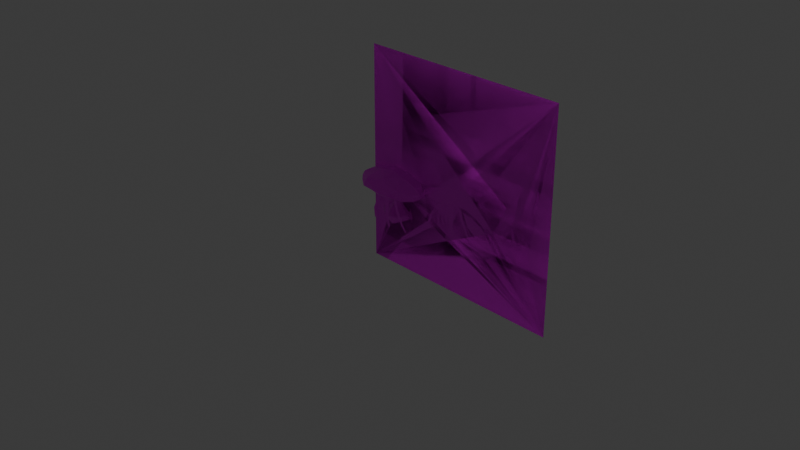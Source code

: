 # Source: KinokoChara.blend  (saved by Blender 4.0.36; exported with 4.5.12 LTS)
import bpy
from mathutils import Matrix  # noqa: F401  (used for matrix-valued properties, if any)

bpy.ops.wm.read_factory_settings(use_empty=True)
scene = bpy.context.scene
scene.name = 'Scene'

# ---- collections
col_collection = bpy.data.collections.new('Collection'); scene.collection.children.link(col_collection)
col_collection_2 = bpy.data.collections.new('Collection 2'); scene.collection.children.link(col_collection_2)
col_collection_3 = bpy.data.collections.new('Collection 3'); scene.collection.children.link(col_collection_3)

# ---- images (referenced by path relative to the original .blend; pixels are not part of the script)
import os
ASSET_DIR = os.environ.get("B2B_ASSET_DIR", "")  # directory of the original .blend (textures are referenced by path, not embedded)
HERE = os.path.dirname(os.path.abspath(__file__))  # packed textures are extracted next to this script under _unpacked/

def load_image(name, relpath, width, height, colorspace="sRGB"):
    """Load a texture the original file referenced (path relative to the .blend, or extracted next to this script)."""
    p = next((c for c in (os.path.join(HERE, relpath), os.path.join(ASSET_DIR, relpath)) if relpath and os.path.exists(c)), "")
    if p:
        img = bpy.data.images.load(p, check_existing=True)
        img.name = name
    else:  # same state as the original file: an image datablock whose file is absent (Cycles renders it pink)
        img = bpy.data.images.new(name, width, height)
        img.source = "FILE"
        img.filepath = "//" + (relpath or name)
    img.colorspace_settings.name = colorspace
    return img
img_kinoko_png = load_image('kinoko.png', 'Material/kinoko.png', 1024, 1024, 'sRGB')
img_kinoko_png_001 = load_image('kinoko.png.001', 'kinoko.png', 1024, 1024, 'sRGB')

# ---- materials (node trees are filled in below, after node groups)
mat_charamat = bpy.data.materials.new('CharaMat')
mat_charamat.use_transparent_shadow = False
mat_charamat_001 = bpy.data.materials.new('CharaMat.001')
mat_charamat_001.use_transparent_shadow = False

# ---- material node trees
mat_charamat.use_nodes = True; mat_charamat.node_tree.nodes.clear()
_N = mat_charamat.node_tree.nodes; _L = mat_charamat.node_tree.links
n0 = _N.new('ShaderNodeBsdfPrincipled'); n0.name = 'Principled BSDF'; n0.location = (10, 300)
n0.inputs[3].default_value = 1.45
n1 = _N.new('ShaderNodeOutputMaterial'); n1.name = 'Material Output'; n1.location = (300, 300)
n2 = _N.new('ShaderNodeTexImage'); n2.name = 'Image Texture'; n2.location = (-280, 280)
n2.image = img_kinoko_png
_L.new(n0.outputs[0], n1.inputs[0])
_L.new(n2.outputs[0], n0.inputs[0])
n1.is_active_output = True
mat_charamat_001.use_nodes = True; mat_charamat_001.node_tree.nodes.clear()
_N = mat_charamat_001.node_tree.nodes; _L = mat_charamat_001.node_tree.links
n0 = _N.new('ShaderNodeBsdfPrincipled'); n0.name = 'Principled BSDF'; n0.location = (10, 300)
n0.inputs[3].default_value = 1.45
n1 = _N.new('ShaderNodeOutputMaterial'); n1.name = 'Material Output'; n1.location = (300, 300)
n2 = _N.new('ShaderNodeTexImage'); n2.name = 'Image Texture'; n2.location = (-280, 280)
n2.image = img_kinoko_png_001
_L.new(n0.outputs[0], n1.inputs[0])
_L.new(n2.outputs[0], n0.inputs[0])
n1.is_active_output = True

# ---- world
world_world = bpy.data.worlds.new('World'); scene.world = world_world
world_world.use_nodes = True; world_world.node_tree.nodes.clear()
_N = world_world.node_tree.nodes; _L = world_world.node_tree.links
n0 = _N.new('ShaderNodeOutputWorld'); n0.name = 'World Output'; n0.location = (300, 300)
n1 = _N.new('ShaderNodeBackground'); n1.name = 'Background'; n1.location = (10, 300)
n1.inputs[0].default_value = (0.05088, 0.05088, 0.05088, 1.0)
_L.new(n1.outputs[0], n0.inputs[0])
n0.is_active_output = True
world_world.color = (0.05088, 0.05088, 0.05088)
world_world.use_sun_shadow = False
world_world.sun_shadow_jitter_overblur = 0.0

# ---- cameras
cam_camera = bpy.data.cameras.new('Camera')
cam_camera.clip_end = 100.0
cam_camera.ortho_scale = 7.314

# ---- lights
light_light = bpy.data.lights.new('Light', 'POINT')
light_light.transmission_factor = 0.0
light_light.use_soft_falloff = False
light_light.energy = 1000.0
light_light.shadow_soft_size = 0.1
light_light.shadow_maximum_resolution = 0.006
light_light.use_absolute_resolution = True

# ---- meshes
me_plane = bpy.data.meshes.new('Plane')
me_plane.from_pydata([(-1.0, -1.0, 0.0), (1.0, -1.0, 0.0), (-1.0, 1.0, 0.0), (1.0, 1.0, 0.0), (0.6457, 0.1217, 0.0), (0.5496, -0.002747, 0.0), (0.4928, -0.1916, 0.0), (0.4612, -0.244, 0.0), (0.4186, -0.2724, 0.0), (0.4743, -0.3171, 0.0), (0.5103, -0.2964, 0.0), (0.5802, -0.1621, 0.0), (0.6304, -0.125, 0.0), (0.6358, 0.002711, 0.0), (0.6653, 0.1162, 0.0), (0.5373, -0.2856, 0.0), (0.5301, -0.3738, 0.0), (0.5391, -0.4757, 0.0), (0.4718, -0.4666, 0.0), (0.4746, -0.3774, 0.0), (0.4873, -0.3219, 0.0), (0.5764, -0.19, 0.0), (0.571, -0.2073, 0.0), (0.6065, -0.2064, 0.0), (0.6101, -0.1573, 0.0), (0.6222, -0.1835, 0.0), (0.6285, -0.197, 0.0), (0.621, -0.1482, 0.0), (0.6529, -0.1464, 0.0), (0.6547, -0.1973, 0.0), (0.6954, -0.3417, 0.0), (0.7151, -0.3842, 0.0), (0.6974, -0.2792, 0.0), (0.7202, -0.3056, 0.0), (0.6911, -0.4757, 0.0), (0.7093, -0.4748, 0.0), (0.74, -0.4381, 0.0), (0.7525, -0.465, 0.0), (0.7429, -0.3374, 0.0), (0.7911, -0.4684, 0.0), (0.7911, -0.3447, 0.0), (0.7393, -0.4639, 0.0)], [], [(0, 1, 17, 18, 8), (7, 6, 5, 4, 14, 3, 2, 0, 8), (8, 18, 19, 20, 15, 16, 17, 1, 37, 41, 36, 31, 35, 34, 30, 26, 25, 24, 23, 22, 10, 9), (10, 22, 21, 24, 25, 27, 28, 29, 26, 30, 32, 33, 31, 36, 38, 40, 39, 37, 1, 3, 14, 13, 12, 11)])
_uv = me_plane.uv_layers.new(name='UVMap')
_uv.uv.foreach_set('vector', [0.0, 0.0, 1.0, 0.0, 0.7696, 0.2622, 0.7359, 0.2667, 0.7093, 0.3638, 0.7306, 0.378, 0.7464, 0.4042, 0.7748, 0.4986, 0.8228, 0.5608, 0.8327, 0.5581, 1.0, 1.0, 0.0, 1.0, 0.0, 0.0, 0.7093, 0.3638, 0.7093, 0.3638, 0.7359, 0.2667, 0.7373, 0.3113, 0.7436, 0.339, 0.7687, 0.3572, 0.765, 0.3131, 0.7696, 0.2622, 1.0, 0.0, 0.8762, 0.2675, 0.8696, 0.2681, 0.87, 0.281, 0.8575, 0.3079, 0.8546, 0.2626, 0.8455, 0.2622, 0.8477, 0.3292, 0.8142, 0.4015, 0.8111, 0.4082, 0.8051, 0.4214, 0.8032, 0.3968, 0.7855, 0.3963, 0.7552, 0.3518, 0.7371, 0.3414, 0.7552, 0.3518, 0.7855, 0.3963, 0.7882, 0.405, 0.8051, 0.4214, 0.8111, 0.4082, 0.8105, 0.4259, 0.8264, 0.4268, 0.8273, 0.4013, 0.8142, 0.4015, 0.8477, 0.3292, 0.8487, 0.3604, 0.8601, 0.3472, 0.8575, 0.3079, 0.87, 0.281, 0.8715, 0.3313, 0.8956, 0.3277, 0.8956, 0.2658, 0.8762, 0.2675, 1.0, 0.0, 1.0, 1.0, 0.8327, 0.5581, 0.8179, 0.5014, 0.8152, 0.4375, 0.7901, 0.4189])
me_plane.materials.append(mat_charamat)
me_plane.update()
me_plane_001 = bpy.data.meshes.new('Plane.001')
me_plane_001.from_pydata([(1.0, -1.0, 0.0), (1.0, 1.0, 0.0), (-0.368, -0.2026, 0.0), (-0.4774, -0.01135, 0.0), (-0.655, 0.01766, 0.0), (-0.3606, -0.4224, 0.0), (-0.6424, 1.0, 0.0), (-0.6496, 0.4345, 0.0), (-0.3392, -0.3725, 0.0)], [], [(6, 7, 3, 2, 0, 1), (0, 2, 8, 5), (4, 3, 7)])
_uv = me_plane_001.uv_layers.new(name='UVMap')
_uv.uv.foreach_set('vector', [0.1788, 1.0, 0.1752, 0.7172, 0.2613, 0.4943, 0.316, 0.3987, 1.0, 0.0, 1.0, 1.0, 1.0, 0.0, 0.316, 0.3987, 0.3304, 0.3137, 0.3197, 0.2888, 0.1725, 0.5088, 0.2613, 0.4943, 0.1752, 0.7172])
me_plane_001.materials.append(mat_charamat_001)
me_plane_001.update()
me_plane_004 = bpy.data.meshes.new('Plane.004')
me_plane_004.from_pydata([(-0.0124, -0.04526, 3.816e-10), (-0.0484, -0.0414, 3.816e-10), (-0.06176, -0.02595, 3.816e-10), (-0.07399, 0.002685, 1.721e-11), (-0.05661, 0.03615, 1.721e-11), (-0.01289, 0.04612, -5.901e-10), (-0.009671, -0.00375, 1.721e-11), (-0.0003008, -0.04268, 3.816e-10), (-0.0003008, -0.005681, 1.721e-11), (-0.0003008, 0.04548, -5.901e-10)], [], [(3, 2, 6), (6, 0, 7, 8), (2, 1, 0, 6), (9, 5, 6, 8), (5, 4, 3, 6)])
_uv = me_plane_004.uv_layers.new(name='UVMap')
_uv.uv.foreach_set('vector', [0.1052, 0.3848, 0.1113, 0.3681, 0.1499, 0.3816, 0.1499, 0.3816, 0.1595, 0.3584, 0.1663, 0.3597, 0.1544, 0.3806, 0.1113, 0.3681, 0.129, 0.3603, 0.1595, 0.3584, 0.1499, 0.3816, 0.1534, 0.4102, 0.1483, 0.4105, 0.1499, 0.3816, 0.1544, 0.3806, 0.1483, 0.4105, 0.1139, 0.4015, 0.1052, 0.3848, 0.1499, 0.3816])
me_plane_004.materials.append(mat_charamat_001)
me_plane_004.update()
me_plane_005 = bpy.data.meshes.new('Plane.005')
me_plane_005.from_pydata([(-1.0, -1.0, 0.0), (1.0, -1.0, 0.0), (-1.0, 1.0, 0.0), (1.0, 1.0, 0.0), (-0.6825, -0.1837, 0.0), (-0.6365, -0.1837, 0.0), (-0.5994, -0.2043, 0.0), (-0.5927, -0.2552, 0.0), (-0.6079, -0.2709, 0.0), (-0.6463, -0.2763, 0.0), (-0.6767, -0.2798, 0.0), (-0.3237, -0.2032, 0.0), (-0.2287, -0.213, 0.0), (-0.04424, -0.1726, 0.0), (0.102, -0.1737, 0.0), (0.2254, -0.2141, 0.0), (0.3149, -0.272, 0.0), (0.3586, -0.2556, 0.0), (0.364, -0.2097, 0.0), (0.2374, -0.05911, 0.0), (0.05837, -0.01217, 0.0), (-0.1305, -0.03837, 0.0), (-0.3062, -0.1082, 0.0), (-0.3532, -0.1672, 0.0), (-0.316, -0.3846, 0.0), (-0.2909, -0.3964, 0.0), (-0.197, -0.2061, 0.0), (-0.2944, -0.328, 0.0), (-0.2682, -0.3454, 0.0), (-0.1754, -0.2188, 0.0), (-0.3315, -0.4251, 0.0), (-0.3446, -0.5048, 0.0), (-0.3293, -0.5048, 0.0), (-0.3086, -0.436, 0.0), (-0.2128, -0.4329, 0.0), (-0.1611, -0.1982, 0.0), (-0.2223, -0.3444, 0.0), (-0.1874, -0.4251, 0.0), (-0.1961, -0.3389, 0.0), (-0.147, -0.2112, 0.0), (-0.1604, -0.2459, 0.0), (-0.1743, -0.3487, 0.0), (-0.159, -0.4088, 0.0), (-0.1285, -0.3946, 0.0), (-0.1536, -0.34, 0.0), (-0.1459, -0.2559, 0.0), (-0.1045, -0.3823, 0.0), (-0.1317, -0.2723, 0.0), (-0.1274, -0.3454, 0.0), (-0.09462, -0.3618, 0.0), (-0.1023, -0.3083, 0.0), (-0.1001, -0.281, 0.0), (-0.07397, -0.3668, 0.0), (-0.0381, -0.3485, 0.0), (-0.07627, -0.3533, 0.0), (-0.03932, -0.3363, 0.0), (-0.07788, -0.18, 0.0), (-0.08043, -0.3291, 0.0), (-0.04114, -0.3182, 0.0), (-0.03131, -0.197, 0.0), (-0.06078, -0.4437, 0.0), (-0.03895, -0.4721, 0.0), (-0.0204, -0.4644, 0.0), (-0.03459, -0.3837, 0.0), (0.05774, -0.2996, 0.0), (0.08547, -0.2855, 0.0), (0.054, -0.2932, 0.0), (0.08265, -0.28, 0.0), (0.02982, -0.1883, 0.0), (0.05929, -0.1948, 0.0), (0.1204, -0.4066, 0.0), (0.175, -0.4568, 0.0), (0.1848, -0.447, 0.0), (0.1412, -0.3935, 0.0), (0.1077, -0.2741, 0.0), (0.1892, -0.2326, 0.0), (0.1055, -0.2694, 0.0), (0.1872, -0.2317, 0.0), (0.07676, -0.2068, 0.0), (0.1324, -0.328, 0.0), (0.2077, -0.3749, 0.0), (0.2711, -0.4939, 0.0), (0.2835, -0.5289, 0.0), (0.3175, -0.5296, 0.0), (0.3403, -0.5475, 0.0), (0.3989, -0.5068, 0.0), (0.4317, -0.4601, 0.0), (0.3305, -0.3148, 0.0), (0.2836, -0.2714, 0.0)], [], [(0, 1, 34, 25, 33, 32, 31, 30, 24, 7, 8, 9, 10, 4), (5, 6, 7, 23, 22, 21, 20, 19, 18, 1, 3, 2, 0, 4), (1, 18, 17, 16, 15, 75, 88, 87, 86, 85, 84, 83, 82, 81, 80, 79, 74, 65, 73, 72, 71, 70, 64, 53, 63, 62, 61, 60, 52, 46, 43, 42, 41, 38, 37, 34), (24, 27, 26, 12, 11, 23, 7), (36, 35, 26, 29, 28, 25, 34), (38, 41, 40), (40, 45, 47, 51, 50, 49, 54, 57, 56, 35, 39), (15, 77, 75), (48, 47, 45, 44, 43, 46), (56, 59, 58, 55, 66, 68, 69, 67, 76, 78, 77, 15, 14, 13), (52, 54, 49, 46), (64, 66, 55, 53), (74, 76, 67, 65)])
_uv = me_plane_005.uv_layers.new(name='UVMap')
_uv.uv.foreach_set('vector', [0.0, 0.0, 1.0, 0.0, 0.3936, 0.2836, 0.3546, 0.3018, 0.3457, 0.282, 0.3353, 0.2476, 0.3277, 0.2476, 0.3343, 0.2874, 0.342, 0.3077, 0.2037, 0.3724, 0.1961, 0.3646, 0.1769, 0.3619, 0.1617, 0.3601, 0.1588, 0.4081, 0.1818, 0.4081, 0.2003, 0.3978, 0.2037, 0.3724, 0.3234, 0.4164, 0.3469, 0.4459, 0.4348, 0.4808, 0.5292, 0.4939, 0.6187, 0.4704, 0.682, 0.3951, 1.0, 0.0, 1.0, 1.0, 0.0, 1.0, 0.0, 0.0, 0.1588, 0.4081, 1.0, 0.0, 0.682, 0.3951, 0.6793, 0.3722, 0.6574, 0.364, 0.6127, 0.3929, 0.5946, 0.3837, 0.6418, 0.3643, 0.6652, 0.3426, 0.7159, 0.2699, 0.6994, 0.2466, 0.6702, 0.2263, 0.6588, 0.2352, 0.6417, 0.2356, 0.6355, 0.253, 0.6039, 0.3125, 0.5662, 0.336, 0.5538, 0.3629, 0.5427, 0.3573, 0.5706, 0.3033, 0.5924, 0.2765, 0.5875, 0.2716, 0.5602, 0.2967, 0.5289, 0.3502, 0.4809, 0.3258, 0.4827, 0.3082, 0.4898, 0.2678, 0.4805, 0.264, 0.4696, 0.2782, 0.463, 0.3166, 0.4478, 0.3088, 0.4358, 0.3027, 0.4205, 0.2956, 0.4128, 0.3256, 0.4019, 0.3306, 0.4063, 0.2874, 0.3936, 0.2836, 0.342, 0.3077, 0.3528, 0.336, 0.4015, 0.397, 0.3856, 0.3935, 0.3382, 0.3984, 0.3234, 0.4164, 0.2037, 0.3724, 0.3888, 0.3278, 0.4194, 0.4009, 0.4015, 0.397, 0.4123, 0.3906, 0.3659, 0.3273, 0.3546, 0.3018, 0.3936, 0.2836, 0.4019, 0.3306, 0.4128, 0.3256, 0.4198, 0.3771, 0.4198, 0.3771, 0.427, 0.372, 0.4341, 0.3638, 0.45, 0.3595, 0.4489, 0.3458, 0.4527, 0.3191, 0.4619, 0.3233, 0.4598, 0.3355, 0.4611, 0.41, 0.4194, 0.4009, 0.4265, 0.3944, 0.6127, 0.3929, 0.5936, 0.3841, 0.5946, 0.3837, 0.4363, 0.3273, 0.4341, 0.3638, 0.427, 0.372, 0.4232, 0.33, 0.4358, 0.3027, 0.4478, 0.3088, 0.4611, 0.41, 0.4843, 0.4015, 0.4794, 0.3409, 0.4803, 0.3319, 0.527, 0.3534, 0.5149, 0.4059, 0.5296, 0.4026, 0.5413, 0.36, 0.5528, 0.3653, 0.5384, 0.3966, 0.5936, 0.3841, 0.6127, 0.3929, 0.551, 0.4131, 0.4779, 0.4137, 0.463, 0.3166, 0.4619, 0.3233, 0.4527, 0.3191, 0.4478, 0.3088, 0.5289, 0.3502, 0.527, 0.3534, 0.4803, 0.3319, 0.4809, 0.3258, 0.5538, 0.3629, 0.5528, 0.3653, 0.5413, 0.36, 0.5427, 0.3573])
me_plane_005.materials.append(mat_charamat)
me_plane_005.update()
me_plane_012 = bpy.data.meshes.new('Plane.012')
me_plane_012.from_pydata([(-0.06803, -0.03564, 0.4288), (-0.1494, -0.0973, 0.2825), (-0.1166, -0.09636, 0.2676), (-0.04134, -0.03434, 0.4184), (-0.1695, -0.1366, 0.172), (-0.1667, -0.1646, 0.08401), (-0.1498, -0.1609, 0.08633), (-0.1417, -0.1344, 0.1637), (-0.02324, -0.3085, 0.1189), (0.03589, -0.3085, 0.3873), (-0.0341, -0.3085, 0.2201), (0.005851, -0.3085, 0.1277), (-0.004138, -0.3085, 0.2264), (0.05205, -0.3085, 0.3725), (0.0368, -0.3085, 0.3328), (0.09867, -0.3078, 0.1753), (0.06953, -0.3085, 0.3025), (0.06684, -0.3069, 0.2295), (0.1099, -0.3078, 0.1987), (0.1035, -0.3075, 0.2454), (0.1057, -0.3085, 0.2926), (0.1311, -0.3085, 0.4081), (0.1282, -0.3085, 0.2376), (0.1732, -0.3085, 0.2501), (0.1844, -0.3085, 0.3887), (0.1432, -0.3085, 0.1504), (0.1757, -0.3085, 0.07405), (0.1969, -0.3085, 0.08279), (0.1807, -0.3085, 0.1752), (0.282, -0.3085, 0.2786), (0.3148, -0.3085, 0.2938), (0.2543, -0.3085, 0.3987), (0.288, -0.3085, 0.3912), (0.358, -0.3085, 0.149), (0.4204, -0.3085, 0.09153), (0.4316, -0.3085, 0.1028), (0.3817, -0.3085, 0.1639)], [], [(8, 11, 12, 10), (15, 18, 19, 17), (29, 33, 34, 35, 36, 30), (30, 32, 31, 29), (1, 4, 7, 2), (22, 25, 28, 23), (22, 23, 24, 21), (28, 25, 26, 27), (17, 19, 20, 16), (10, 12, 14, 13, 9), (2, 3, 0, 1), (7, 4, 5, 6)])
_uv = me_plane_012.uv_layers.new(name='UVMap')
_uv.uv.foreach_set('vector', [0.3936, 0.2836, 0.4063, 0.2874, 0.4019, 0.3306, 0.3888, 0.3278, 0.4478, 0.3088, 0.4527, 0.3191, 0.4489, 0.3458, 0.4363, 0.3273, 0.527, 0.3534, 0.5602, 0.2967, 0.5875, 0.2716, 0.5924, 0.2765, 0.5706, 0.3033, 0.5413, 0.36, 0.5413, 0.36, 0.5296, 0.4026, 0.5149, 0.4059, 0.527, 0.3534, 0.3528, 0.336, 0.3343, 0.2874, 0.3457, 0.282, 0.3659, 0.3273, 0.4598, 0.3355, 0.4663, 0.2973, 0.4827, 0.3082, 0.4794, 0.3409, 0.4598, 0.3355, 0.4794, 0.3409, 0.4843, 0.4015, 0.4611, 0.41, 0.4827, 0.3082, 0.4663, 0.2973, 0.4805, 0.264, 0.4898, 0.2678, 0.4363, 0.3273, 0.4489, 0.3458, 0.45, 0.3595, 0.4341, 0.3638, 0.3888, 0.3278, 0.4019, 0.3306, 0.4198, 0.3771, 0.4265, 0.3944, 0.4194, 0.4009, 0.3659, 0.3273, 0.4123, 0.3906, 0.4015, 0.397, 0.3528, 0.336, 0.3457, 0.282, 0.3343, 0.2874, 0.3277, 0.2476, 0.3353, 0.2476])
me_plane_012.materials.append(mat_charamat)
me_plane_012.update()
me_plane_013 = bpy.data.meshes.new('Plane.013')
me_plane_013.from_pydata([(-0.3079, -0.2068, -0.09748), (-0.2155, -0.2136, -0.2296), (6.668e-17, -0.1781, -0.2763), (-1.389e-09, -0.04329, -0.09395), (-0.1305, -0.05812, -0.06168), (-0.2442, -0.1033, -0.06194), (-0.3496, -0.1993, -0.003843), (-0.3213, -0.2144, 0.08323), (-0.2155, -0.2136, 0.1622), (-2.12e-09, -0.1967, 0.2069), (-2.209e-09, -0.04329, 0.01374), (-0.1287, -0.06068, 0.03666), (-0.216, -0.09083, 0.02929), (-0.355, -0.198, 0.03268), (-0.265, -0.1371, -0.1057), (-0.1796, -0.1356, -0.2296), (6.355e-17, -0.1088, -0.2763), (-0.315, -0.1656, 0.08323), (-0.1796, -0.1356, 0.1622), (-1.876e-09, -0.0928, 0.1451), (-0.3478, -0.155, 0.03065), (-0.3401, -0.1534, -0.01433), (-0.2959, -0.1202, 0.02673), (-0.2964, -0.1207, -0.04868), (-1.989e-09, -0.2317, 0.1792), (-0.2287, -0.2422, 0.1082), (-0.3001, -0.2348, 0.05131), (-0.3021, -0.2346, -0.07736), (-1.704e-10, -0.2059, -0.2373), (-0.2287, -0.2422, -0.1839), (-0.002685, -0.1369, -0.1998), (-0.0009556, -0.1576, 0.1346), (-0.2778, -0.189, 0.02374), (-0.2278, -0.19, 0.06029), (-0.2817, -0.1889, -0.06), (-0.2278, -0.19, -0.1402)], [], [(0, 6, 21, 14), (14, 15, 1, 0), (15, 16, 2, 1), (7, 17, 20, 13), (17, 7, 8, 18), (18, 8, 9, 19), (1, 2, 28, 29), (5, 23, 22, 12), (3, 4, 11, 10), (16, 3, 10, 19), (6, 0, 7, 13), (4, 5, 12, 11), (0, 27, 26, 7), (11, 18, 19, 10), (12, 17, 18, 11), (4, 3, 16, 15), (5, 4, 15, 14), (20, 17, 12, 22), (14, 21, 23, 5), (20, 21, 6, 13), (22, 23, 21, 20), (32, 34, 35, 33), (7, 26, 25, 8), (25, 24, 9, 8), (29, 27, 0, 1), (24, 25, 33, 31), (35, 30, 31, 33), (27, 29, 35, 34), (26, 27, 34, 32), (25, 26, 32, 33), (29, 28, 30, 35)])
_uv = me_plane_013.uv_layers.new(name='UVMap')
_uv.uv.foreach_set('vector', [0.346, 0.4091, 0.3262, 0.4198, 0.3336, 0.4292, 0.3675, 0.4382, 0.3675, 0.4382, 0.4102, 0.4372, 0.3922, 0.4052, 0.346, 0.4091, 0.4102, 0.4372, 0.5035, 0.4538, 0.4848, 0.4244, 0.3922, 0.4052, 0.3393, 0.4048, 0.3425, 0.4221, 0.3333, 0.4288, 0.3261, 0.4197, 0.3425, 0.4221, 0.3393, 0.4048, 0.3922, 0.4052, 0.4102, 0.4372, 0.4102, 0.4372, 0.3922, 0.4052, 0.4848, 0.4244, 0.5035, 0.4538, 0.3922, 0.4052, 0.4848, 0.4244, 0.4779, 0.4137, 0.3856, 0.3935, 0.3779, 0.4582, 0.3545, 0.4447, 0.3432, 0.4379, 0.3942, 0.4647, 0.5292, 0.4939, 0.4348, 0.4808, 0.4348, 0.4808, 0.5292, 0.4939, 0.5035, 0.4538, 0.5292, 0.4939, 0.5292, 0.4939, 0.5035, 0.4538, 0.3262, 0.4198, 0.346, 0.4091, 0.3393, 0.4048, 0.3261, 0.4197, 0.4348, 0.4808, 0.3779, 0.4582, 0.3942, 0.4647, 0.4348, 0.4808, 0.346, 0.4091, 0.3489, 0.3973, 0.3499, 0.3972, 0.3393, 0.4048, 0.4348, 0.4808, 0.4102, 0.4372, 0.5035, 0.4538, 0.5292, 0.4939, 0.3942, 0.4647, 0.3425, 0.4221, 0.4102, 0.4372, 0.4348, 0.4808, 0.4348, 0.4808, 0.5292, 0.4939, 0.5035, 0.4538, 0.4102, 0.4372, 0.3779, 0.4582, 0.4348, 0.4808, 0.4102, 0.4372, 0.3675, 0.4382, 0.3333, 0.4288, 0.3425, 0.4221, 0.3942, 0.4647, 0.3432, 0.4379, 0.3675, 0.4382, 0.3336, 0.4292, 0.3545, 0.4447, 0.3779, 0.4582, 0.3333, 0.4288, 0.3336, 0.4292, 0.3262, 0.4198, 0.3261, 0.4197, 0.3432, 0.4379, 0.3545, 0.4447, 0.3336, 0.4292, 0.3333, 0.4288, 0.3607, 0.3961, 0.3588, 0.3963, 0.3856, 0.3935, 0.3856, 0.3935, 0.3393, 0.4048, 0.3499, 0.3972, 0.3856, 0.3935, 0.3922, 0.4052, 0.3856, 0.3935, 0.4779, 0.4137, 0.4848, 0.4244, 0.3922, 0.4052, 0.3856, 0.3935, 0.3489, 0.3973, 0.346, 0.4091, 0.3922, 0.4052, 0.4779, 0.4137, 0.3856, 0.3935, 0.3856, 0.3935, 0.4779, 0.4137, 0.3856, 0.3935, 0.4779, 0.4137, 0.4779, 0.4137, 0.3856, 0.3935, 0.3489, 0.3973, 0.3856, 0.3935, 0.3856, 0.3935, 0.3588, 0.3963, 0.3499, 0.3972, 0.3489, 0.3973, 0.3588, 0.3963, 0.3607, 0.3961, 0.3856, 0.3935, 0.3499, 0.3972, 0.3607, 0.3961, 0.3856, 0.3935, 0.3856, 0.3935, 0.4779, 0.4137, 0.4779, 0.4137, 0.3856, 0.3935])
me_plane_013.materials.append(mat_charamat)
me_plane_013.update()
me_plane_014 = bpy.data.meshes.new('Plane.014')
me_plane_014.from_pydata([(0.6457, 0.1217, 0.0), (0.5496, -0.002747, 0.0), (0.4928, -0.1916, 0.0), (0.4612, -0.244, 0.0), (0.4186, -0.2724, 0.0), (0.4743, -0.3171, 0.0), (0.5103, -0.2964, 0.0), (0.5802, -0.1621, 0.0), (0.6304, -0.125, 0.0), (0.6358, 0.002711, 0.0), (0.6653, 0.1162, 0.0), (0.5373, -0.2856, 0.0), (0.5301, -0.3738, 0.0), (0.5391, -0.4757, 0.0), (0.4718, -0.4666, 0.0), (0.4746, -0.3774, 0.0), (0.4873, -0.3219, 0.0), (0.5764, -0.19, 0.0), (0.571, -0.2073, 0.0), (0.6065, -0.2064, 0.0), (0.6101, -0.1573, 0.0), (0.6222, -0.1835, 0.0), (0.6285, -0.197, 0.0), (0.621, -0.1482, 0.0), (0.6529, -0.1464, 0.0), (0.6547, -0.1973, 0.0), (0.6954, -0.3417, 0.0), (0.7151, -0.3842, 0.0), (0.6974, -0.2792, 0.0), (0.7202, -0.3056, 0.0), (0.6911, -0.4757, 0.0), (0.7093, -0.4748, 0.0), (0.74, -0.4381, 0.0), (0.7525, -0.465, 0.0), (0.7429, -0.3374, 0.0), (0.7911, -0.4684, 0.0), (0.7911, -0.3447, 0.0), (0.7393, -0.4639, 0.0)], [], [(4, 5, 6, 7, 8, 9, 10, 0, 1, 2, 3), (12, 11, 16, 15, 14, 13), (17, 18, 19, 20), (22, 25, 24, 23, 21), (27, 29, 28, 26), (26, 30, 31, 27), (33, 35, 36, 34, 32), (32, 37, 33)])
_uv = me_plane_014.uv_layers.new(name='UVMap')
_uv.uv.foreach_set('vector', [0.7093, 0.3638, 0.7371, 0.3414, 0.7552, 0.3518, 0.7901, 0.4189, 0.8152, 0.4375, 0.8179, 0.5014, 0.8327, 0.5581, 0.8228, 0.5608, 0.7748, 0.4986, 0.7464, 0.4042, 0.7306, 0.378, 0.765, 0.3131, 0.7687, 0.3572, 0.7436, 0.339, 0.7373, 0.3113, 0.7359, 0.2667, 0.7696, 0.2622, 0.7882, 0.405, 0.7855, 0.3963, 0.8032, 0.3968, 0.8051, 0.4214, 0.8142, 0.4015, 0.8273, 0.4013, 0.8264, 0.4268, 0.8105, 0.4259, 0.8111, 0.4082, 0.8575, 0.3079, 0.8601, 0.3472, 0.8487, 0.3604, 0.8477, 0.3292, 0.8477, 0.3292, 0.8455, 0.2622, 0.8546, 0.2626, 0.8575, 0.3079, 0.8762, 0.2675, 0.8956, 0.2658, 0.8956, 0.3277, 0.8715, 0.3313, 0.87, 0.281, 0.87, 0.281, 0.8696, 0.2681, 0.8762, 0.2675])
me_plane_014.materials.append(mat_charamat)
me_plane_014.update()
me_plane_015 = bpy.data.meshes.new('Plane.015')
me_plane_015.from_pydata([(-0.6596, -0.2459, 0.2697), (-0.6735, -0.3487, 0.2697), (-0.6439, -0.4033, 0.2743), (-0.6277, -0.3946, 0.2697), (-0.6499, -0.3406, 0.2705), (-0.6452, -0.2559, 0.2697), (-0.648, -0.3073, 0.2702), (-0.6698, -0.3092, 0.2691)], [], [(6, 5, 0, 7), (4, 6, 7, 1), (1, 2, 3, 4)])
_uv = me_plane_015.uv_layers.new(name='UVMap')
_uv.uv.foreach_set('vector', [0.4247, 0.3466, 0.427, 0.372, 0.4198, 0.3771, 0.4156, 0.346, 0.4232, 0.33, 0.4247, 0.3466, 0.4156, 0.346, 0.4128, 0.3256, 0.4128, 0.3256, 0.4205, 0.2956, 0.4358, 0.3027, 0.4232, 0.33])
me_plane_015.materials.append(mat_charamat)
me_plane_015.update()
me_plane_016 = bpy.data.meshes.new('Plane.016')
me_plane_016.from_pydata([(0.06335, 0.2278, 0.3622), (0.1005, 0.06492, 0.3635), (0.1312, 0.062, 0.2672), (0.1713, -0.01965, 0.1427), (0.1812, -0.04718, 0.1119), (0.1916, -0.02841, 0.07947), (0.2017, -0.03309, 0.0482), (0.2123, 0.04071, 0.01515), (0.1347, 0.1411, 0.009574), (0.105, 0.219, 0.1566), (0.08566, 0.2433, 0.2519), (0.1242, 0.1665, 0.06127), (0.1334, 0.1252, 0.2606), (0.1003, 0.1237, 0.3639), (0.1829, 0.04745, 0.1065), (0.0, 0.2878, 0.3622), (0.0, 0.2011, 0.009574), (0.1513, 0.03528, 0.2049), (0.0, 0.3034, 0.2519), (0.0, 0.2266, 0.06127), (0.1581, 0.1004, 0.1835), (0.0, 0.2791, 0.1566)], [], [(9, 20, 14, 11), (11, 14, 7, 8), (12, 13, 1, 2), (20, 12, 2, 17), (5, 14, 3, 4), (6, 14, 5), (0, 13, 12, 10), (10, 9, 21, 18), (11, 8, 16, 19), (14, 20, 17, 3), (0, 10, 18, 15), (9, 11, 19, 21), (10, 12, 20, 9)])
_uv = me_plane_016.uv_layers.new(name='UVMap')
_uv.uv.foreach_set('vector', [0.6713, 0.3279, 0.6424, 0.3025, 0.6646, 0.2701, 0.7009, 0.2914, 0.7009, 0.2914, 0.6646, 0.2701, 0.6994, 0.2466, 0.7159, 0.2699, 0.6203, 0.3349, 0.5789, 0.3583, 0.5662, 0.336, 0.6039, 0.3125, 0.6424, 0.3025, 0.6203, 0.3349, 0.6039, 0.3125, 0.6197, 0.2828, 0.6588, 0.2352, 0.6646, 0.2701, 0.6355, 0.253, 0.6417, 0.2356, 0.6702, 0.2263, 0.6646, 0.2701, 0.6588, 0.2352, 0.5946, 0.3837, 0.5789, 0.3583, 0.6203, 0.3349, 0.6418, 0.3643, 0.6418, 0.3643, 0.6713, 0.3279, 0.6713, 0.3279, 0.6418, 0.3643, 0.7009, 0.2914, 0.7159, 0.2699, 0.7159, 0.2699, 0.7009, 0.2914, 0.6646, 0.2701, 0.6424, 0.3025, 0.6197, 0.2828, 0.6355, 0.253, 0.5946, 0.3837, 0.6418, 0.3643, 0.6418, 0.3643, 0.5946, 0.3837, 0.6713, 0.3279, 0.7009, 0.2914, 0.7009, 0.2914, 0.6713, 0.3279, 0.6418, 0.3643, 0.6203, 0.3349, 0.6424, 0.3025, 0.6713, 0.3279])
me_plane_016.materials.append(mat_charamat)
me_plane_016.update()
me_plane_002 = bpy.data.meshes.new('Plane.002')
me_plane_002.from_pydata([(0.01784, 0.03084, 0.3091), (0.0108, 0.006342, 0.2911), (0.02371, -0.000578, 0.3103), (-2.262e-09, -0.01498, 0.3102), (-4.934e-10, -0.003267, 0.2927), (0.01598, 0.02246, 0.2896), (-1.94e-08, -0.1532, 0.09498), (-4.212e-09, -0.02789, -0.04151), (0.1322, -0.04381, 0.02182), (0.1903, -0.03383, 0.09364), (0.08283, -0.01971, 0.1636), (0.06392, -0.06239, 0.1418), (0.1036, -0.1385, 0.09155), (-1.399e-08, -0.1173, -0.02364), (0.02168, 0.001619, 0.2801), (-1.405e-09, -0.009305, 0.2824), (-0.0001545, 0.03411, 0.309), (-0.0001545, 0.02499, 0.2914), (-0.0001545, 0.1143, 0.1496), (-0.0001545, 0.08392, -0.04272), (0.1758, 0.03411, 0.03149), (0.198, 0.02059, 0.1049), (0.08507, 0.008541, 0.166), (0.06755, 0.0516, 0.1622), (0.1239, 0.1204, 0.09772), (5.905e-05, 0.1956, 0.03586), (0.02487, 0.03319, 0.2811), (-0.0001545, 0.03411, 0.2812), (0.05216, -0.01095, 0.2093), (0.08041, -0.01994, 0.2175), (-1.133e-08, -0.05869, 0.2355), (-6.206e-09, -0.0411, 0.2137), (0.036, -0.0268, 0.2133), (0.04513, -0.05, 0.2205), (0.0863, 0.02164, 0.2204), (0.03977, 0.012, 0.2098), (-0.0001545, 0.04251, 0.1945), (-0.0001545, 0.07546, 0.2359), (0.04875, 0.05696, 0.2236), (0.03421, 0.03411, 0.2031), (-5.414e-05, 0.1547, 0.1145)], [], [(3, 4, 1, 2), (16, 0, 5, 17), (22, 21, 24, 23), (26, 34, 38), (15, 30, 33, 14), (10, 11, 12, 9), (9, 12, 8), (8, 12, 13, 7), (12, 6, 13), (11, 6, 12), (14, 29, 34, 26), (32, 31, 6, 11), (1, 4, 15, 14), (26, 38, 37, 27), (21, 20, 24), (20, 19, 25, 24), (24, 25, 40), (39, 23, 18, 36), (5, 26, 27, 17), (14, 33, 29), (9, 8, 20, 21), (2, 1, 5, 0), (10, 9, 21, 22), (3, 2, 0, 16), (28, 32, 11, 10), (1, 14, 26, 5), (35, 22, 23, 39), (8, 7, 19, 20), (33, 30, 31, 32), (29, 33, 32, 28), (39, 36, 37, 38), (35, 39, 38, 34), (34, 29, 28, 35), (28, 10, 22, 35), (23, 24, 40, 18)])
me_plane_002.polygons.foreach_set('use_smooth', [True] * 35)
_k = {(0, 16): 1.0, (2, 3): 1.0, (3, 4): 1.0, (4, 15): 1.0, (16, 17): 1.0, (7, 13): 1.0, (6, 12): 1.0, (6, 13): 1.0, (21, 24): 1.0, (5, 17): 1.0, (14, 15): 1.0, (17, 27): 1.0, (19, 25): 1.0, (25, 40): 1.0, (24, 25): 1.0, (26, 27): 1.0, (14, 26): 1.0, (9, 21): 1.0, (1, 5): 1.0, (0, 2): 1.0, (7, 19): 1.0, (30, 31): 1.0, (36, 37): 1.0, (34, 38): 0.41405, (29, 34): 0.41405, (15, 30): 1.0, (6, 31): 1.0, (27, 37): 1.0, (18, 36): 1.0, (18, 40): 1.0, (9, 12): 1.0}
me_plane_002.attributes.new('crease_edge', 'FLOAT', 'EDGE').data.foreach_set('value', [_k.get((min(e.vertices), max(e.vertices)), 0.0) for e in me_plane_002.edges])
_uv = me_plane_002.uv_layers.new(name='UVMap')
_uv.uv.foreach_set('vector', [0.1663, 0.3597, 0.1686, 0.3529, 0.1628, 0.3539, 0.1595, 0.3584, 0.1663, 0.3597, 0.1595, 0.3584, 0.1628, 0.3539, 0.1686, 0.3529, 0.05307, 0.1748, 0.0401, 0.1104, 0.06261, 0.1254, 0.07474, 0.1574, 0.1494, 0.341, 0.1178, 0.2824, 0.1281, 0.2848, 0.1631, 0.3367, 0.1372, 0.2764, 0.1285, 0.2858, 0.1494, 0.341, 0.05307, 0.1748, 0.07515, 0.1702, 0.06925, 0.1298, 0.0401, 0.1104, 0.0401, 0.1104, 0.09516, 0.08579, 0.08592, 0.05714, 0.08592, 0.05714, 0.09516, 0.08579, 0.1355, 0.06158, 0.1411, 0.03121, 0.09516, 0.08579, 0.1217, 0.1898, 0.1355, 0.06158, 0.07515, 0.1702, 0.1217, 0.1898, 0.06925, 0.1298, 0.1494, 0.341, 0.1179, 0.2824, 0.1178, 0.2824, 0.1494, 0.341, 0.1236, 0.2746, 0.1354, 0.2712, 0.1217, 0.1898, 0.07515, 0.1702, 0.1628, 0.3539, 0.1686, 0.3529, 0.1631, 0.3367, 0.1494, 0.341, 0.1494, 0.341, 0.1281, 0.2848, 0.1367, 0.2751, 0.1631, 0.3367, 0.0401, 0.1104, 0.08592, 0.05714, 0.06261, 0.1254, 0.08592, 0.05714, 0.1411, 0.03121, 0.1355, 0.06158, 0.08563, 0.08533, 0.08563, 0.08533, 0.1355, 0.06158, 0.1282, 0.1295, 0.1213, 0.2698, 0.07474, 0.1574, 0.1217, 0.1898, 0.1349, 0.2685, 0.1628, 0.3539, 0.1494, 0.341, 0.1631, 0.3367, 0.1686, 0.3529, 0.1494, 0.341, 0.1285, 0.2858, 0.1179, 0.2824, 0.0401, 0.1104, 0.08592, 0.05714, 0.08592, 0.05714, 0.0401, 0.1104, 0.1595, 0.3584, 0.1628, 0.3539, 0.1628, 0.3539, 0.1595, 0.3584, 0.05307, 0.1748, 0.0401, 0.1104, 0.0401, 0.1104, 0.05307, 0.1748, 0.1663, 0.3597, 0.1595, 0.3584, 0.1595, 0.3584, 0.1663, 0.3597, 0.1153, 0.273, 0.1236, 0.2746, 0.07515, 0.1702, 0.05307, 0.1748, 0.1628, 0.3539, 0.1494, 0.341, 0.1494, 0.341, 0.1628, 0.3539, 0.1151, 0.2726, 0.05307, 0.1748, 0.07474, 0.1574, 0.1213, 0.2698, 0.08592, 0.05714, 0.1411, 0.03121, 0.1411, 0.03121, 0.08592, 0.05714, 0.1285, 0.2858, 0.1372, 0.2764, 0.1354, 0.2712, 0.1236, 0.2746, 0.1179, 0.2824, 0.1285, 0.2858, 0.1236, 0.2746, 0.1153, 0.273, 0.1213, 0.2698, 0.1349, 0.2685, 0.1367, 0.2751, 0.1281, 0.2848, 0.1151, 0.2726, 0.1213, 0.2698, 0.1281, 0.2848, 0.1178, 0.2824, 0.1178, 0.2824, 0.1179, 0.2824, 0.1153, 0.273, 0.1151, 0.2726, 0.1153, 0.273, 0.05307, 0.1748, 0.05307, 0.1748, 0.1151, 0.2726, 0.07474, 0.1574, 0.08563, 0.08533, 0.1282, 0.1295, 0.1217, 0.1898])
me_plane_002.materials.append(mat_charamat)
me_plane_002.update()
me_plane_006 = bpy.data.meshes.new('Plane.006')
me_plane_006.from_pydata([(-7.614e-09, -0.05058, 0.4103), (-0.05629, -0.03853, 0.4064), (-0.08096, 0.001465, 0.372), (-0.06896, -0.0106, 0.3191), (-0.05754, -0.01717, 0.3107), (-0.04262, -0.0339, 0.3035), (-7.426e-09, -0.04444, 0.298), (-2.904e-09, -0.01938, 0.4525), (-0.05625, -0.01621, 0.4404), (-0.08107, 0.03429, 0.4045), (-9.098e-09, -0.0601, 0.3276), (-0.05851, -0.03399, 0.3212), (-0.07454, -0.007949, 0.3424), (-6.89e-09, -0.04578, 0.3665), (-0.06331, -0.03402, 0.3519), (1.895e-08, 0.1254, 0.426), (-0.05837, 0.1045, 0.4206), (-0.08532, 0.05407, 0.3806), (-0.08011, 0.04396, 0.3156), (-0.05921, 0.02919, 0.3105), (-0.038, 0.04788, 0.3089), (5.52e-09, 0.0364, 0.3024), (1.018e-08, 0.06727, 0.4651), (-0.05365, 0.06645, 0.443), (-0.0762, 0.0579, 0.4117), (1.753e-08, 0.1159, 0.3135), (-0.05679, 0.089, 0.3221), (-0.07724, 0.04673, 0.3371), (2.013e-08, 0.1331, 0.3665), (-0.05894, 0.09822, 0.3553), (-0.0707, -0.007245, 0.3237), (-0.05794, -0.02742, 0.331), (-8.008e-09, -0.05319, 0.3412), (-0.07922, 0.04483, 0.3223), (-0.05746, 0.09187, 0.3324), (1.834e-08, 0.1213, 0.33)], [], [(32, 31, 11, 10), (1, 8, 9, 2), (0, 7, 8, 1), (31, 30, 3, 11), (5, 6, 10, 11), (3, 4, 5, 11), (1, 2, 12, 14), (0, 1, 14, 13), (35, 25, 26, 34), (16, 17, 24, 23), (15, 16, 23, 22), (34, 26, 18, 33), (20, 26, 25, 21), (18, 26, 20, 19), (16, 29, 27, 17), (15, 28, 29, 16), (4, 3, 18, 19), (12, 2, 17, 27), (8, 7, 22, 23), (5, 4, 19, 20), (9, 8, 23, 24), (6, 5, 20, 21), (30, 12, 27, 33), (2, 9, 24, 17), (3, 30, 33, 18), (29, 34, 33, 27), (28, 35, 34, 29), (14, 12, 30, 31), (13, 14, 31, 32)])
me_plane_006.polygons.foreach_set('use_smooth', [True] * 29)
_k = {(3, 30): 1.0, (3, 4): 1.0, (4, 5): 1.0, (5, 6): 1.0, (0, 13): 1.0, (7, 8): 1.0, (8, 9): 1.0, (2, 9): 1.0, (1, 8): 0.22333, (0, 7): 1.0, (6, 10): 1.0, (11, 31): 0.22333, (10, 11): 1.0, (5, 11): 0.22333, (3, 11): 1.0, (2, 12): 1.0, (13, 32): 1.0, (1, 14): 0.22333, (21, 25): 1.0, (6, 21): 1.0, (12, 30): 1.0, (14, 31): 0.22333, (10, 32): 1.0}
me_plane_006.attributes.new('crease_edge', 'FLOAT', 'EDGE').data.foreach_set('value', [_k.get((min(e.vertices), max(e.vertices)), 0.0) for e in me_plane_006.edges])
_uv = me_plane_006.uv_layers.new(name='UVMap')
_uv.uv.foreach_set('vector', [0.1734, 0.3712, 0.1805, 0.3709, 0.1806, 0.37, 0.1735, 0.3703, 0.1798, 0.3759, 0.1798, 0.3759, 0.1853, 0.3739, 0.1853, 0.3739, 0.173, 0.3759, 0.173, 0.3759, 0.1798, 0.3759, 0.1798, 0.3759, 0.1805, 0.3709, 0.1862, 0.3697, 0.1863, 0.3689, 0.1806, 0.37, 0.1783, 0.3668, 0.1738, 0.3664, 0.1735, 0.3703, 0.1806, 0.37, 0.1863, 0.3689, 0.1845, 0.3676, 0.1783, 0.3668, 0.1806, 0.37, 0.1798, 0.3759, 0.1853, 0.3739, 0.1858, 0.3714, 0.1802, 0.373, 0.173, 0.3759, 0.1798, 0.3759, 0.1802, 0.373, 0.1732, 0.3731, 0.1734, 0.3712, 0.1735, 0.3703, 0.1806, 0.37, 0.1805, 0.3709, 0.1798, 0.3759, 0.1853, 0.3739, 0.1853, 0.3739, 0.1798, 0.3759, 0.173, 0.3759, 0.1798, 0.3759, 0.1798, 0.3759, 0.173, 0.3759, 0.1805, 0.3709, 0.1806, 0.37, 0.1863, 0.3689, 0.1862, 0.3697, 0.1783, 0.3668, 0.1806, 0.37, 0.1735, 0.3703, 0.1738, 0.3664, 0.1863, 0.3689, 0.1806, 0.37, 0.1783, 0.3668, 0.1841, 0.3673, 0.1798, 0.3759, 0.1802, 0.373, 0.1858, 0.3714, 0.1853, 0.3739, 0.173, 0.3759, 0.1732, 0.3731, 0.1802, 0.373, 0.1798, 0.3759, 0.1845, 0.3676, 0.1863, 0.3689, 0.1863, 0.3689, 0.1841, 0.3673, 0.1858, 0.3714, 0.1853, 0.3739, 0.1853, 0.3739, 0.1858, 0.3714, 0.1798, 0.3759, 0.173, 0.3759, 0.173, 0.3759, 0.1798, 0.3759, 0.1783, 0.3668, 0.1845, 0.3676, 0.1841, 0.3673, 0.1783, 0.3668, 0.1853, 0.3739, 0.1798, 0.3759, 0.1798, 0.3759, 0.1853, 0.3739, 0.1738, 0.3664, 0.1783, 0.3668, 0.1783, 0.3668, 0.1738, 0.3664, 0.1862, 0.3697, 0.1858, 0.3714, 0.1858, 0.3714, 0.1862, 0.3697, 0.1853, 0.3739, 0.1853, 0.3739, 0.1853, 0.3739, 0.1853, 0.3739, 0.1863, 0.3689, 0.1862, 0.3697, 0.1862, 0.3697, 0.1863, 0.3689, 0.1802, 0.373, 0.1805, 0.3709, 0.1862, 0.3697, 0.1858, 0.3714, 0.1732, 0.3731, 0.1734, 0.3712, 0.1805, 0.3709, 0.1802, 0.373, 0.1802, 0.373, 0.1858, 0.3714, 0.1862, 0.3697, 0.1805, 0.3709, 0.1732, 0.3731, 0.1802, 0.373, 0.1805, 0.3709, 0.1734, 0.3712])
me_plane_006.materials.append(mat_charamat)
me_plane_006.update()
me_plane_008 = bpy.data.meshes.new('Plane.008')
me_plane_008.from_pydata([(-0.03706, -0.04441, 0.3434), (-0.06179, -0.03916, 0.3314), (-0.04202, -0.05365, 0.3614), (-0.01955, -0.05219, 0.3572), (-0.06543, -0.03916, 0.3468), (-0.04283, -0.05277, 0.322), (-0.02613, -0.04699, 0.3255), (-0.0192, -0.04699, 0.337)], [], [(2, 0, 3), (1, 0, 4), (5, 6, 0), (0, 7, 3), (0, 6, 7), (5, 0, 1), (0, 2, 4)])
me_plane_008.polygons.foreach_set('use_smooth', [True] * 7)
_uv = me_plane_008.uv_layers.new(name='UVMap')
_uv.uv.foreach_set('vector', [0.1828, 0.3967, 0.1831, 0.3931, 0.1693, 0.3958, 0.1922, 0.3892, 0.1831, 0.3931, 0.1909, 0.3954, 0.1869, 0.3801, 0.1765, 0.3807, 0.1831, 0.3931, 0.1831, 0.3931, 0.1715, 0.3866, 0.1693, 0.3958, 0.1831, 0.3931, 0.1765, 0.3807, 0.1715, 0.3866, 0.1869, 0.3801, 0.1831, 0.3931, 0.1922, 0.3892, 0.1831, 0.3931, 0.1828, 0.3967, 0.1909, 0.3954])
me_plane_008.materials.append(mat_charamat)
me_plane_008.update()
me_plane_010 = bpy.data.meshes.new('Plane.010')
me_plane_010.from_pydata([(-8.58e-09, -0.05323, 0.3134), (-8.58e-09, -0.05323, 0.3158), (-0.002195, -0.05323, 0.3149), (-0.001995, -0.05323, 0.3137), (-0.001139, -0.05323, 0.3131), (-0.001333, -0.05323, 0.3151)], [], [(0, 1, 5, 4), (5, 2, 3, 4)])
me_plane_010.polygons.foreach_set('use_smooth', [True] * 2)
_uv = me_plane_010.uv_layers.new(name='UVMap')
_uv.uv.foreach_set('vector', [0.1611, 0.3688, 0.161, 0.3707, 0.1632, 0.3725, 0.1637, 0.3708, 0.1632, 0.3725, 0.1652, 0.3741, 0.1661, 0.3727, 0.1637, 0.3708])
me_plane_010.materials.append(mat_charamat)
me_plane_010.update()
me_plane_011 = bpy.data.meshes.new('Plane.011')
me_plane_011.from_pydata([(-0.03839, -0.05809, 0.3569), (-0.06213, -0.0459, 0.343), (-0.03893, -0.05724, 0.3614), (-0.01625, -0.05584, 0.3551), (-0.06213, -0.04281, 0.3447), (-0.01707, -0.05763, 0.3522), (-0.02793, -0.05651, 0.3616), (-0.02797, -0.05786, 0.3569), (-0.05033, -0.05199, 0.3507), (-0.05071, -0.04999, 0.3548)], [], [(9, 8, 0, 2), (3, 6, 7, 5), (4, 1, 8, 9), (6, 2, 0, 7)])
me_plane_011.polygons.foreach_set('use_smooth', [True] * 4)
_uv = me_plane_011.uv_layers.new(name='UVMap')
_uv.uv.foreach_set('vector', [0.1869, 0.396, 0.187, 0.3948, 0.1828, 0.3958, 0.1828, 0.3967, 0.1693, 0.3958, 0.1761, 0.3962, 0.1764, 0.3946, 0.1699, 0.3935, 0.1909, 0.3954, 0.1913, 0.3939, 0.187, 0.3948, 0.1869, 0.396, 0.1761, 0.3962, 0.1828, 0.3967, 0.1828, 0.3958, 0.1764, 0.3946])
me_plane_011.materials.append(mat_charamat)
me_plane_011.update()
me_plane_003 = bpy.data.meshes.new('Plane.003')
me_plane_003.from_pydata([(-0.0595, -0.0717, 0.309), (-0.09008, -0.07046, 0.2599), (-0.03179, -0.04217, 0.4522), (-0.06176, -0.04392, 0.4177), (-0.08885, -0.05633, 0.3021), (-0.02645, -0.07095, 0.401), (-0.04784, -0.09421, 0.3412), (-0.06303, -0.04553, 0.4135), (-0.05923, -0.0853, 0.3479), (-0.05619, -0.09357, 0.3371), (-0.05623, -0.06933, 0.3265), (-0.08456, -0.05163, 0.3409), (-0.07386, -0.07176, 0.2779)], [], [(7, 8, 6, 5), (9, 6, 8), (4, 1, 12, 0), (5, 2, 7), (10, 11, 4, 0), (11, 10, 3)])
me_plane_003.polygons.foreach_set('use_smooth', [True] * 6)
_uv = me_plane_003.uv_layers.new(name='UVMap')
_uv.uv.foreach_set('vector', [0.1264, 0.4297, 0.1263, 0.4117, 0.1307, 0.406, 0.1412, 0.4234, 0.1263, 0.4056, 0.1307, 0.406, 0.1263, 0.4117, 0.09176, 0.3895, 0.07997, 0.3431, 0.09437, 0.3669, 0.1052, 0.3848, 0.1412, 0.4234, 0.1455, 0.4388, 0.1264, 0.4297, 0.1093, 0.3922, 0.09971, 0.401, 0.09176, 0.3895, 0.1052, 0.3848, 0.09971, 0.401, 0.1093, 0.3922, 0.1162, 0.4249])
me_plane_003.materials.append(mat_charamat)
me_plane_003.update()
me_plane_007 = bpy.data.meshes.new('Plane.007')
me_plane_007.from_pydata([(-2.643e-10, 0.1744, 0.2909), (-0.2128, 0.1304, 0.3028), (-0.1459, 0.1038, 0.4253), (-0.09106, 0.08933, 0.4804), (-2.643e-10, 0.08996, 0.5061), (-2.643e-10, 0.2401, 0.4346), (-2.643e-10, 0.2527, 0.3781), (-2.643e-10, 0.2567, 0.3411), (-0.1804, 0.1254, 0.2793), (-2.643e-10, 0.2071, 0.4832), (-2.643e-10, 0.2677, 0.2935), (-0.0417, 0.08909, 0.4975), (-0.1119, -0.017, 0.2867), (-0.02999, -0.0524, 0.4423), (-0.05489, -0.0554, 0.4213), (-0.08464, -0.05818, 0.3399), (-0.1988, 0.04839, 0.148), (-2.643e-10, -0.05266, 0.4509), (-0.07745, -0.02445, 0.3041), (-0.09329, 0.242, 0.4024), (-0.08504, 0.1613, 0.2864), (-2.643e-10, 0.1581, 0.4974), (-0.06371, 0.2019, 0.4595), (-0.07965, 0.2388, 0.2895), (-0.0335, 0.162, 0.4857), (-0.1675, 0.02476, 0.1544), (-0.1315, 0.00586, 0.4286), (-0.04412, -0.001867, 0.4937), (-2.643e-10, -0.001254, 0.4972), (-0.08197, 0.004515, 0.4561), (-0.188, 0.003176, 0.3312), (-3.965e-10, 0.1563, 0.3605), (-0.07131, 0.1432, 0.3559), (-0.04788, 0.1423, 0.4215), (-3.965e-10, 0.1554, 0.4281)], [], [(19, 23, 1, 2), (19, 22, 6), (22, 3, 11, 24), (23, 20, 8, 1), (24, 21, 9), (26, 2, 1, 30), (26, 15, 14, 29), (29, 27, 11, 3), (30, 1, 16, 25), (27, 13, 17, 28), (1, 8, 16), (12, 25, 20), (20, 18, 12), (8, 20, 25, 16), (11, 27, 28, 4), (18, 30, 25, 12), (14, 13, 27, 29), (2, 26, 29, 3), (15, 26, 30, 18), (11, 4, 21, 24), (10, 0, 20, 23), (6, 22, 5), (2, 3, 22, 19), (7, 10, 23, 19), (9, 5, 24), (5, 22, 24), (6, 7, 19), (20, 0, 31, 32), (18, 20, 32, 15), (14, 15, 32, 33), (33, 32, 31, 34)])
me_plane_007.polygons.foreach_set('use_smooth', [True] * 31)
_k = {(1, 2): 1.0, (2, 3): 1.0, (4, 11): 1.0, (6, 7): 1.0, (0, 10): 1.0, (5, 6): 1.0, (5, 9): 1.0, (4, 21): 1.0, (7, 10): 1.0, (3, 11): 1.0, (14, 15): 1.0, (12, 18): 1.0, (13, 14): 1.0, (13, 17): 1.0, (15, 18): 1.0, (4, 28): 1.0, (9, 21): 1.0, (17, 28): 1.0, (32, 33): 1.0, (31, 34): 1.0}
me_plane_007.attributes.new('crease_edge', 'FLOAT', 'EDGE').data.foreach_set('value', [_k.get((min(e.vertices), max(e.vertices)), 0.0) for e in me_plane_007.edges])
_uv = me_plane_007.uv_layers.new(name='UVMap')
_uv.uv.foreach_set('vector', [0.06971, 0.4074, 0.05087, 0.3648, 0.01517, 0.3625, 0.04734, 0.4256, 0.06971, 0.4074, 0.1143, 0.4489, 0.1162, 0.4249, 0.1143, 0.4489, 0.1123, 0.4732, 0.1477, 0.4787, 0.1466, 0.4586, 0.05087, 0.3648, 0.05489, 0.3356, 0.02944, 0.3281, 0.01517, 0.3625, 0.1466, 0.4586, 0.1697, 0.4579, 0.1672, 0.4336, 0.06971, 0.4074, 0.04734, 0.4256, 0.01517, 0.3625, 0.05087, 0.3648, 0.06971, 0.4074, 0.09176, 0.3895, 0.1162, 0.4249, 0.1143, 0.4489, 0.1143, 0.4489, 0.1466, 0.4586, 0.1477, 0.4787, 0.1123, 0.4732, 0.05087, 0.3648, 0.01517, 0.3625, 0.02944, 0.3281, 0.05489, 0.3356, 0.1466, 0.4586, 0.1455, 0.4388, 0.1672, 0.4336, 0.1697, 0.4579, 0.01517, 0.3625, 0.02944, 0.3281, 0.02944, 0.3281, 0.07997, 0.3431, 0.05489, 0.3356, 0.05489, 0.3356, 0.0, 0.0, 0.08606, 0.367, 0.07997, 0.3431, 0.02944, 0.3281, 0.05489, 0.3356, 0.05489, 0.3356, 0.02944, 0.3281, 0.1477, 0.4787, 0.1466, 0.4586, 0.1697, 0.4579, 0.1722, 0.4825, 0.08606, 0.367, 0.05087, 0.3648, 0.05489, 0.3356, 0.07997, 0.3431, 0.1162, 0.4249, 0.1455, 0.4388, 0.1466, 0.4586, 0.1143, 0.4489, 0.04734, 0.4256, 0.06971, 0.4074, 0.1143, 0.4489, 0.1123, 0.4732, 0.09176, 0.3895, 0.06971, 0.4074, 0.05087, 0.3648, 0.08606, 0.367, 0.1477, 0.4787, 0.1722, 0.4825, 0.1697, 0.4579, 0.1466, 0.4586, 0.08606, 0.367, 0.07997, 0.3431, 0.05489, 0.3356, 0.05087, 0.3648, 0.1162, 0.4249, 0.1143, 0.4489, 0.1455, 0.4388, 0.04734, 0.4256, 0.1123, 0.4732, 0.1143, 0.4489, 0.06971, 0.4074, 0.09176, 0.3895, 0.08606, 0.367, 0.05087, 0.3648, 0.06971, 0.4074, 0.1672, 0.4336, 0.1455, 0.4388, 0.1466, 0.4586, 0.1455, 0.4388, 0.1143, 0.4489, 0.1466, 0.4586, 0.1162, 0.4249, 0.09176, 0.3895, 0.06971, 0.4074, 0.05489, 0.3356, 0.07997, 0.3431, 0.07997, 0.3431, 0.05489, 0.3356, 0.08606, 0.367, 0.0, 0.0, 0.05489, 0.3356, 0.09176, 0.3895, 0.1162, 0.4249, 0.09176, 0.3895, 0.09176, 0.3895, 0.1162, 0.4249, 0.1162, 0.4249, 0.09176, 0.3895, 0.09176, 0.3895, 0.1162, 0.4249])
me_plane_007.materials.append(mat_charamat)
me_plane_007.update()
me_plane_009 = bpy.data.meshes.new('Plane.009')
me_plane_009.from_pydata([(-0.02965, -0.03668, 0.46), (-0.01738, -0.0758, 0.3749), (-0.008792, -0.08304, 0.3563), (0.02349, -0.07103, 0.3466), (0.02951, -0.04201, 0.4448), (0.02446, -0.06752, 0.3796)], [], [(3, 5, 1, 2), (1, 5, 4, 0)])
me_plane_009.polygons.foreach_set('use_smooth', [True] * 2)
_uv = me_plane_009.uv_layers.new(name='UVMap')
_uv.uv.foreach_set('vector', [0.1652, 0.4136, 0.1657, 0.4188, 0.1486, 0.4184, 0.1576, 0.4128, 0.1486, 0.4184, 0.1657, 0.4188, 0.1672, 0.4336, 0.1455, 0.4388])
me_plane_009.materials.append(mat_charamat)
me_plane_009.update()

# ---- objects
ob_light = bpy.data.objects.new('Light', light_light)
ob_camera = bpy.data.objects.new('Camera', cam_camera)
ob_empty = bpy.data.objects.new('Empty', img_kinoko_png)
ob_plane = bpy.data.objects.new('Plane', me_plane)
ob_plane_001 = bpy.data.objects.new('Plane.001', me_plane_001)
ob_plane_004 = bpy.data.objects.new('Plane.004', me_plane_004)
ob_plane_005 = bpy.data.objects.new('Plane.005', me_plane_005)
ob_plane_012 = bpy.data.objects.new('Plane.012', me_plane_012)
ob_plane_013 = bpy.data.objects.new('Plane.013', me_plane_013)
ob_plane_014 = bpy.data.objects.new('Plane.014', me_plane_014)
ob_plane_015 = bpy.data.objects.new('Plane.015', me_plane_015)
ob_plane_016 = bpy.data.objects.new('Plane.016', me_plane_016)
ob_plane_002 = bpy.data.objects.new('Plane.002', me_plane_002)
ob_plane_006 = bpy.data.objects.new('Plane.006', me_plane_006)
ob_plane_008 = bpy.data.objects.new('Plane.008', me_plane_008)
ob_plane_010 = bpy.data.objects.new('Plane.010', me_plane_010)
ob_plane_011 = bpy.data.objects.new('Plane.011', me_plane_011)
ob_plane_003 = bpy.data.objects.new('Plane.003', me_plane_003)
ob_plane_007 = bpy.data.objects.new('Plane.007', me_plane_007)
ob_plane_009 = bpy.data.objects.new('Plane.009', me_plane_009)

# ---- transforms, parenting, visibility, modifiers, constraints
ob_light.location = (4.076, 1.005, 5.904)
ob_light.rotation_euler = (0.6503, 0.05522, 1.866)
ob_light.lock_rotations_4d = False
ob_light.empty_display_type = 'ARROWS'
ob_light.color = (0.0, 0.0, 0.0, 0.0)
ob_light.lineart.crease_threshold = 0.0
ob_camera.location = (7.359, -6.926, 4.958)
ob_camera.rotation_euler = (1.109, 0.0, 0.8149)
ob_camera.lock_rotations_4d = False
ob_camera.empty_display_type = 'ARROWS'
ob_camera.color = (0.0, 0.0, 0.0, 0.0)
ob_camera.display_type = 'WIRE'
ob_camera.lineart.crease_threshold = 0.0
ob_empty.location = (0.8037, -9.843e-09, 0.5976)
ob_empty.rotation_euler = (1.571, -0.0, -0.0)
ob_empty.scale = (0.4654, 0.4654, 0.4654)
ob_empty.empty_display_type = 'IMAGE'
ob_empty.empty_display_size = 5.0
ob_plane.location = (0.7913, -8.25e-08, 0.614)
ob_plane.rotation_euler = (1.571, 2.22e-16, 2.22e-16)
ob_plane.scale = (1.144, 1.144, 1.144)
ob_plane_001.location = (0.7913, -8.25e-08, 0.614)
ob_plane_001.rotation_euler = (1.571, 2.22e-16, 2.22e-16)
ob_plane_001.scale = (1.144, 1.144, 1.144)
ob_plane_004.location = (-0.03547, -1.026e-07, 0.3419)
ob_plane_004.rotation_euler = (1.571, 2.22e-16, 2.22e-16)
ob_plane_004.scale = (1.144, 1.144, 1.144)
_m = ob_plane_004.modifiers.new('Mirror', 'MIRROR')
ob_plane_005.location = (0.7913, -8.25e-08, 0.614)
ob_plane_005.rotation_euler = (1.571, 2.22e-16, 2.22e-16)
ob_plane_005.scale = (1.144, 1.144, 1.144)
ob_plane_012.location = (0.0, 0.0, 0.0)
ob_plane_013.location = (0.0, -0.07015, 0.614)
ob_plane_013.rotation_euler = (1.571, 2.22e-16, 2.22e-16)
ob_plane_013.scale = (1.144, 1.144, 1.144)
_m = ob_plane_013.modifiers.new('Mirror', 'MIRROR')
ob_plane_014.location = (0.7913, -8.25e-08, 0.614)
ob_plane_014.rotation_euler = (1.571, 2.22e-16, 2.22e-16)
ob_plane_014.scale = (1.144, 1.144, 1.144)
ob_plane_015.location = (0.7913, -8.25e-08, 0.614)
ob_plane_015.rotation_euler = (1.571, 2.22e-16, 2.22e-16)
ob_plane_015.scale = (1.144, 1.144, 1.144)
ob_plane_016.location = (0.0, 0.0, 0.0)
ob_plane_002.location = (0.0, 0.0, 0.0)
_m = ob_plane_002.modifiers.new('Mirror', 'MIRROR')
_m = ob_plane_002.modifiers.new('Subdivision', 'SUBSURF')
ob_plane_006.location = (0.0, 0.0, 0.0)
_m = ob_plane_006.modifiers.new('Mirror', 'MIRROR')
_m = ob_plane_006.modifiers.new('Subdivision', 'SUBSURF')
ob_plane_008.location = (0.0, 0.0, 0.0)
_m = ob_plane_008.modifiers.new('Mirror', 'MIRROR')
ob_plane_010.location = (0.0, 0.0, 0.0)
_m = ob_plane_010.modifiers.new('Mirror', 'MIRROR')
ob_plane_011.location = (0.0, 0.0, 0.0)
_m = ob_plane_011.modifiers.new('Mirror', 'MIRROR')
ob_plane_003.location = (0.0, 0.0, 0.0)
ob_plane_007.location = (0.0, 0.0, 0.0)
_m = ob_plane_007.modifiers.new('Mirror', 'MIRROR')
_m = ob_plane_007.modifiers.new('Subdivision', 'SUBSURF')
ob_plane_009.location = (0.0, 0.0, 0.0)

# ---- collection membership
col_collection.objects.link(ob_light)
col_collection.objects.link(ob_camera)
col_collection.objects.link(ob_empty)
col_collection.objects.link(ob_plane)
col_collection.objects.link(ob_plane_001)
col_collection.objects.link(ob_plane_004)
col_collection.objects.link(ob_plane_005)
col_collection.objects.link(ob_plane_012)
col_collection.objects.link(ob_plane_013)
col_collection.objects.link(ob_plane_014)
col_collection.objects.link(ob_plane_015)
col_collection.objects.link(ob_plane_016)
col_collection_2.objects.link(ob_plane_002)
col_collection_2.objects.link(ob_plane_006)
col_collection_2.objects.link(ob_plane_008)
col_collection_2.objects.link(ob_plane_010)
col_collection_2.objects.link(ob_plane_011)
col_collection_3.objects.link(ob_plane_003)
col_collection_3.objects.link(ob_plane_007)
col_collection_3.objects.link(ob_plane_009)

# ---- scene / render settings (as saved in the file)
scene.camera = ob_camera
scene.frame_start = 1; scene.frame_end = 250; scene.frame_set(1)
scene.render.engine = 'BLENDER_EEVEE_NEXT'
scene.cycles.sampling_pattern = 'TABULATED_SOBOL'
bpy.context.view_layer.update()
